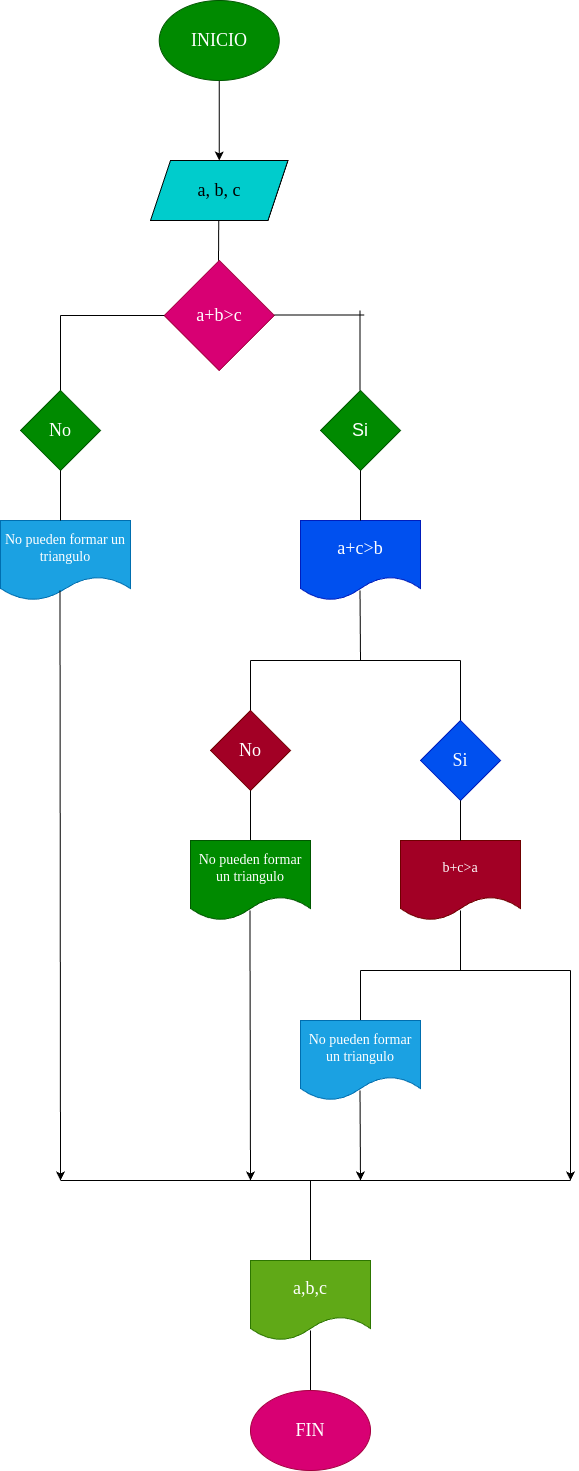

The diagram above was exported from draw.io. Its source (the exported page's mxGraphModel, read from the mxfile embedded in the PNG):
<mxGraphModel dx="772" dy="1630" grid="1" gridSize="10" guides="1" tooltips="1" connect="1" arrows="1" fold="1" page="1" pageScale="1" pageWidth="827" pageHeight="1169" math="0" shadow="0">
  <root>
    <mxCell id="0" />
    <mxCell id="1" parent="0" />
    <mxCell id="4" value="" style="edgeStyle=none;html=1;exitX=0.5;exitY=1;exitDx=0;exitDy=0;" edge="1" parent="1" target="5" source="45">
      <mxGeometry relative="1" as="geometry">
        <mxPoint x="258.75" y="80" as="sourcePoint" />
      </mxGeometry>
    </mxCell>
    <mxCell id="5" value="&lt;font face=&quot;Georgia&quot; style=&quot;font-size: 18px;&quot;&gt;a, b, c&lt;/font&gt;" style="shape=parallelogram;perimeter=parallelogramPerimeter;whiteSpace=wrap;html=1;fixedSize=1;fillColor=#00CCCC;" vertex="1" parent="1">
      <mxGeometry x="190" y="140" width="137.5" height="60" as="geometry" />
    </mxCell>
    <mxCell id="6" value="&lt;font face=&quot;Georgia&quot; style=&quot;font-size: 18px;&quot;&gt;a+b&amp;gt;c&lt;/font&gt;" style="rhombus;whiteSpace=wrap;html=1;fillColor=#d80073;fontColor=#ffffff;strokeColor=#A50040;" vertex="1" parent="1">
      <mxGeometry x="203.75" y="240" width="110" height="110" as="geometry" />
    </mxCell>
    <mxCell id="7" value="" style="endArrow=none;html=1;" edge="1" parent="1">
      <mxGeometry width="50" height="50" relative="1" as="geometry">
        <mxPoint x="258" y="240" as="sourcePoint" />
        <mxPoint x="258.25" y="200" as="targetPoint" />
      </mxGeometry>
    </mxCell>
    <mxCell id="8" value="" style="endArrow=none;html=1;" edge="1" parent="1">
      <mxGeometry width="50" height="50" relative="1" as="geometry">
        <mxPoint x="100" y="295" as="sourcePoint" />
        <mxPoint x="203.75" y="295" as="targetPoint" />
      </mxGeometry>
    </mxCell>
    <mxCell id="9" value="" style="endArrow=none;html=1;" edge="1" parent="1">
      <mxGeometry width="50" height="50" relative="1" as="geometry">
        <mxPoint x="100" y="295" as="sourcePoint" />
        <mxPoint x="100" y="375" as="targetPoint" />
      </mxGeometry>
    </mxCell>
    <mxCell id="10" value="&lt;font face=&quot;Georgia&quot; style=&quot;font-size: 14px;&quot;&gt;No pueden formar un triangulo&lt;/font&gt;" style="shape=document;whiteSpace=wrap;html=1;boundedLbl=1;fillColor=#1ba1e2;fontColor=#ffffff;strokeColor=#006EAF;" vertex="1" parent="1">
      <mxGeometry x="40" y="500" width="130" height="80" as="geometry" />
    </mxCell>
    <mxCell id="11" value="&lt;font face=&quot;Georgia&quot; style=&quot;font-size: 18px;&quot;&gt;No&lt;/font&gt;" style="rhombus;whiteSpace=wrap;html=1;fillColor=#008a00;fontColor=#ffffff;strokeColor=#005700;" vertex="1" parent="1">
      <mxGeometry x="60" y="370" width="80" height="80" as="geometry" />
    </mxCell>
    <mxCell id="12" value="" style="endArrow=none;html=1;" edge="1" parent="1">
      <mxGeometry width="50" height="50" relative="1" as="geometry">
        <mxPoint x="100" y="500" as="sourcePoint" />
        <mxPoint x="100" y="450" as="targetPoint" />
      </mxGeometry>
    </mxCell>
    <mxCell id="13" value="" style="endArrow=none;html=1;" edge="1" parent="1">
      <mxGeometry width="50" height="50" relative="1" as="geometry">
        <mxPoint x="399.5" y="290" as="sourcePoint" />
        <mxPoint x="399.5" y="370" as="targetPoint" />
      </mxGeometry>
    </mxCell>
    <mxCell id="14" value="&lt;font face=&quot;Georgia&quot; style=&quot;font-size: 18px;&quot;&gt;a+c&amp;gt;b&lt;/font&gt;" style="shape=document;whiteSpace=wrap;html=1;boundedLbl=1;fillColor=#0050ef;fontColor=#ffffff;strokeColor=#001DBC;" vertex="1" parent="1">
      <mxGeometry x="340" y="500" width="120" height="80" as="geometry" />
    </mxCell>
    <mxCell id="15" value="&lt;font style=&quot;font-size: 18px;&quot;&gt;Si&lt;/font&gt;" style="rhombus;whiteSpace=wrap;html=1;fillColor=#008a00;fontColor=#ffffff;strokeColor=#005700;" vertex="1" parent="1">
      <mxGeometry x="360" y="370" width="80" height="80" as="geometry" />
    </mxCell>
    <mxCell id="16" value="" style="endArrow=none;html=1;" edge="1" parent="1">
      <mxGeometry width="50" height="50" relative="1" as="geometry">
        <mxPoint x="400" y="500" as="sourcePoint" />
        <mxPoint x="400" y="450" as="targetPoint" />
      </mxGeometry>
    </mxCell>
    <mxCell id="17" value="" style="endArrow=none;html=1;" edge="1" parent="1">
      <mxGeometry width="50" height="50" relative="1" as="geometry">
        <mxPoint x="313.75" y="294.5" as="sourcePoint" />
        <mxPoint x="403.75" y="294.5" as="targetPoint" />
      </mxGeometry>
    </mxCell>
    <mxCell id="18" value="" style="endArrow=none;html=1;" edge="1" parent="1">
      <mxGeometry width="50" height="50" relative="1" as="geometry">
        <mxPoint x="400" y="640" as="sourcePoint" />
        <mxPoint x="399.5" y="570" as="targetPoint" />
      </mxGeometry>
    </mxCell>
    <mxCell id="19" value="" style="endArrow=none;html=1;" edge="1" parent="1">
      <mxGeometry width="50" height="50" relative="1" as="geometry">
        <mxPoint x="290" y="640" as="sourcePoint" />
        <mxPoint x="400" y="640" as="targetPoint" />
      </mxGeometry>
    </mxCell>
    <mxCell id="20" value="" style="endArrow=none;html=1;" edge="1" parent="1">
      <mxGeometry width="50" height="50" relative="1" as="geometry">
        <mxPoint x="290" y="690" as="sourcePoint" />
        <mxPoint x="290" y="640" as="targetPoint" />
      </mxGeometry>
    </mxCell>
    <mxCell id="21" value="&lt;font face=&quot;Georgia&quot; style=&quot;font-size: 18px;&quot;&gt;No&lt;/font&gt;" style="rhombus;whiteSpace=wrap;html=1;fillColor=#a20025;fontColor=#ffffff;strokeColor=#6F0000;" vertex="1" parent="1">
      <mxGeometry x="250" y="690" width="80" height="80" as="geometry" />
    </mxCell>
    <mxCell id="22" value="" style="endArrow=none;html=1;" edge="1" parent="1">
      <mxGeometry width="50" height="50" relative="1" as="geometry">
        <mxPoint x="290" y="820" as="sourcePoint" />
        <mxPoint x="290" y="770" as="targetPoint" />
      </mxGeometry>
    </mxCell>
    <mxCell id="23" value="&lt;font face=&quot;Georgia&quot; style=&quot;font-size: 14px;&quot;&gt;No pueden formar un triangulo&lt;/font&gt;" style="shape=document;whiteSpace=wrap;html=1;boundedLbl=1;fillColor=#008a00;fontColor=#ffffff;strokeColor=#005700;" vertex="1" parent="1">
      <mxGeometry x="230" y="820" width="120" height="80" as="geometry" />
    </mxCell>
    <mxCell id="24" value="" style="endArrow=none;html=1;" edge="1" parent="1">
      <mxGeometry width="50" height="50" relative="1" as="geometry">
        <mxPoint x="400" y="640" as="sourcePoint" />
        <mxPoint x="500" y="640" as="targetPoint" />
      </mxGeometry>
    </mxCell>
    <mxCell id="25" value="" style="endArrow=none;html=1;" edge="1" parent="1">
      <mxGeometry width="50" height="50" relative="1" as="geometry">
        <mxPoint x="500" y="700" as="sourcePoint" />
        <mxPoint x="500" y="640" as="targetPoint" />
      </mxGeometry>
    </mxCell>
    <mxCell id="26" value="&lt;font face=&quot;Georgia&quot; style=&quot;font-size: 18px;&quot;&gt;Si&lt;/font&gt;" style="rhombus;whiteSpace=wrap;html=1;fillColor=#0050ef;fontColor=#ffffff;strokeColor=#001DBC;" vertex="1" parent="1">
      <mxGeometry x="460" y="700" width="80" height="80" as="geometry" />
    </mxCell>
    <mxCell id="27" value="&lt;font face=&quot;Georgia&quot; style=&quot;font-size: 14px;&quot;&gt;b+c&amp;gt;a&lt;/font&gt;" style="shape=document;whiteSpace=wrap;html=1;boundedLbl=1;fillColor=#a20025;fontColor=#ffffff;strokeColor=#6F0000;" vertex="1" parent="1">
      <mxGeometry x="440" y="820" width="120" height="80" as="geometry" />
    </mxCell>
    <mxCell id="28" value="" style="endArrow=none;html=1;exitX=0.5;exitY=0;exitDx=0;exitDy=0;" edge="1" parent="1" source="27">
      <mxGeometry width="50" height="50" relative="1" as="geometry">
        <mxPoint x="500" y="830" as="sourcePoint" />
        <mxPoint x="500" y="780" as="targetPoint" />
      </mxGeometry>
    </mxCell>
    <mxCell id="29" value="" style="endArrow=none;html=1;" edge="1" parent="1">
      <mxGeometry width="50" height="50" relative="1" as="geometry">
        <mxPoint x="500" y="950" as="sourcePoint" />
        <mxPoint x="500" y="890" as="targetPoint" />
      </mxGeometry>
    </mxCell>
    <mxCell id="30" value="" style="endArrow=none;html=1;" edge="1" parent="1">
      <mxGeometry width="50" height="50" relative="1" as="geometry">
        <mxPoint x="400" y="950" as="sourcePoint" />
        <mxPoint x="500" y="950" as="targetPoint" />
      </mxGeometry>
    </mxCell>
    <mxCell id="31" value="" style="endArrow=none;html=1;" edge="1" parent="1">
      <mxGeometry width="50" height="50" relative="1" as="geometry">
        <mxPoint x="490" y="850" as="sourcePoint" />
        <mxPoint x="490" y="850" as="targetPoint" />
      </mxGeometry>
    </mxCell>
    <mxCell id="32" value="" style="endArrow=none;html=1;" edge="1" parent="1">
      <mxGeometry width="50" height="50" relative="1" as="geometry">
        <mxPoint x="500" y="950" as="sourcePoint" />
        <mxPoint x="610" y="950" as="targetPoint" />
      </mxGeometry>
    </mxCell>
    <mxCell id="33" value="" style="endArrow=none;html=1;" edge="1" parent="1">
      <mxGeometry width="50" height="50" relative="1" as="geometry">
        <mxPoint x="400" y="1000" as="sourcePoint" />
        <mxPoint x="400" y="950" as="targetPoint" />
      </mxGeometry>
    </mxCell>
    <mxCell id="34" value="" style="endArrow=none;html=1;" edge="1" parent="1">
      <mxGeometry width="50" height="50" relative="1" as="geometry">
        <mxPoint x="610" y="1000" as="sourcePoint" />
        <mxPoint x="610" y="950" as="targetPoint" />
      </mxGeometry>
    </mxCell>
    <mxCell id="35" value="&lt;font face=&quot;Georgia&quot; style=&quot;font-size: 14px;&quot;&gt;No pueden formar un triangulo&lt;/font&gt;" style="shape=document;whiteSpace=wrap;html=1;boundedLbl=1;fillColor=#1ba1e2;fontColor=#ffffff;strokeColor=#006EAF;" vertex="1" parent="1">
      <mxGeometry x="340" y="1000" width="120" height="80" as="geometry" />
    </mxCell>
    <mxCell id="36" value="" style="endArrow=classic;html=1;" edge="1" parent="1">
      <mxGeometry width="50" height="50" relative="1" as="geometry">
        <mxPoint x="399.5" y="1070" as="sourcePoint" />
        <mxPoint x="400" y="1160" as="targetPoint" />
      </mxGeometry>
    </mxCell>
    <mxCell id="37" value="" style="endArrow=classic;html=1;" edge="1" parent="1">
      <mxGeometry width="50" height="50" relative="1" as="geometry">
        <mxPoint x="610" y="1000" as="sourcePoint" />
        <mxPoint x="610" y="1160" as="targetPoint" />
      </mxGeometry>
    </mxCell>
    <mxCell id="38" value="" style="endArrow=none;html=1;" edge="1" parent="1">
      <mxGeometry width="50" height="50" relative="1" as="geometry">
        <mxPoint x="100" y="1160" as="sourcePoint" />
        <mxPoint x="610" y="1160" as="targetPoint" />
      </mxGeometry>
    </mxCell>
    <mxCell id="39" value="" style="endArrow=classic;html=1;" edge="1" parent="1">
      <mxGeometry width="50" height="50" relative="1" as="geometry">
        <mxPoint x="99.5" y="570" as="sourcePoint" />
        <mxPoint x="100" y="1160" as="targetPoint" />
      </mxGeometry>
    </mxCell>
    <mxCell id="40" value="" style="endArrow=classic;html=1;" edge="1" parent="1">
      <mxGeometry width="50" height="50" relative="1" as="geometry">
        <mxPoint x="289.5" y="890" as="sourcePoint" />
        <mxPoint x="290" y="1160" as="targetPoint" />
        <Array as="points">
          <mxPoint x="289.5" y="920" />
        </Array>
      </mxGeometry>
    </mxCell>
    <mxCell id="41" value="" style="endArrow=none;html=1;fontSize=14;" edge="1" parent="1">
      <mxGeometry width="50" height="50" relative="1" as="geometry">
        <mxPoint x="350" y="1240" as="sourcePoint" />
        <mxPoint x="350" y="1160" as="targetPoint" />
      </mxGeometry>
    </mxCell>
    <mxCell id="42" value="&lt;font face=&quot;Georgia&quot; style=&quot;font-size: 18px;&quot;&gt;a,b,c&lt;/font&gt;" style="shape=document;whiteSpace=wrap;html=1;boundedLbl=1;fontSize=14;fillColor=#60a917;fontColor=#ffffff;strokeColor=#2D7600;" vertex="1" parent="1">
      <mxGeometry x="290" y="1240" width="120" height="80" as="geometry" />
    </mxCell>
    <mxCell id="43" value="" style="endArrow=none;html=1;fontSize=18;" edge="1" parent="1">
      <mxGeometry width="50" height="50" relative="1" as="geometry">
        <mxPoint x="350" y="1370" as="sourcePoint" />
        <mxPoint x="350" y="1310" as="targetPoint" />
      </mxGeometry>
    </mxCell>
    <mxCell id="44" value="&lt;font face=&quot;Georgia&quot;&gt;FIN&lt;/font&gt;" style="ellipse;whiteSpace=wrap;html=1;fontSize=18;fillColor=#d80073;fontColor=#ffffff;strokeColor=#A50040;" vertex="1" parent="1">
      <mxGeometry x="290" y="1370" width="120" height="80" as="geometry" />
    </mxCell>
    <mxCell id="45" value="&lt;font face=&quot;Georgia&quot; style=&quot;font-size: 18px;&quot;&gt;INICIO&lt;/font&gt;" style="ellipse;whiteSpace=wrap;html=1;fillColor=#008a00;fontColor=#ffffff;strokeColor=#005700;" vertex="1" parent="1">
      <mxGeometry x="198.75" y="-20" width="120" height="80" as="geometry" />
    </mxCell>
  </root>
</mxGraphModel>